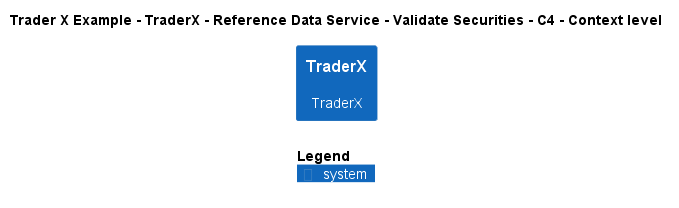

The diagram above was rendered by PlantUML. Its source (embedded in the PNG):
@startuml
!include ..\..\..\..\..\..\..\.c4s\C4_Context.puml

AddElementTag("c4interflow:lifecycle:new", $bgColor=green, $fontColor=#ffffff, $borderColor=green, $shadowing="False")
AddElementTag("c4interflow:lifecycle:changed", $bgColor=orange, $fontColor=#ffffff, $borderColor=orange, $shadowing="False")
AddElementTag("c4interflow:lifecycle:removed", $bgColor=red, $fontColor=#ffffff, $borderColor=red, $shadowing="False")

AddRelTag("c4interflow:lifecycle:new", $textColor=green, $lineColor=green)
AddRelTag("c4interflow:lifecycle:changed", $textColor=orange, $lineColor=orange)
AddRelTag("c4interflow:lifecycle:removed", $textColor=red, $lineColor=red)

SHOW_PERSON_PORTRAIT()
LAYOUT_TOP_DOWN()

skinparam linetype polyline

title Trader X Example - TraderX - Reference Data Service - Validate Securities - C4 - Context level

System(TraderXExample.SoftwareSystems.TraderX, "TraderX", "TraderX")



SHOW_LEGEND()
@enduml